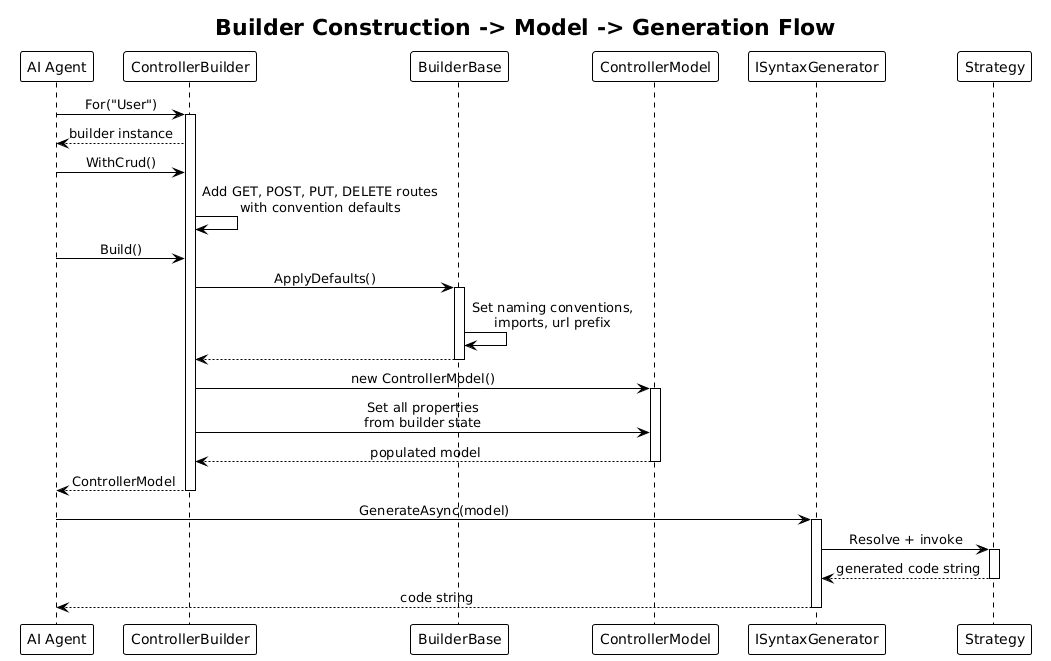

The diagram above was rendered by PlantUML. Its source (embedded in the PNG):
@startuml
!theme plain
skinparam sequenceMessageAlign center

title Builder Construction -> Model -> Generation Flow

participant "AI Agent" as Agent
participant "ControllerBuilder" as Builder
participant "BuilderBase" as Base
participant "ControllerModel" as Model
participant "ISyntaxGenerator" as SyntaxGen
participant "Strategy" as Strategy

Agent -> Builder : For("User")
activate Builder
Builder --> Agent : builder instance

Agent -> Builder : WithCrud()
Builder -> Builder : Add GET, POST, PUT, DELETE routes\nwith convention defaults

Agent -> Builder : Build()
Builder -> Base : ApplyDefaults()
activate Base
Base -> Base : Set naming conventions,\nimports, url prefix
Base --> Builder
deactivate Base

Builder -> Model : new ControllerModel()
activate Model
Builder -> Model : Set all properties\nfrom builder state
Model --> Builder : populated model
deactivate Model

Builder --> Agent : ControllerModel
deactivate Builder

Agent -> SyntaxGen : GenerateAsync(model)
activate SyntaxGen
SyntaxGen -> Strategy : Resolve + invoke
activate Strategy
Strategy --> SyntaxGen : generated code string
deactivate Strategy
SyntaxGen --> Agent : code string
deactivate SyntaxGen
@enduml